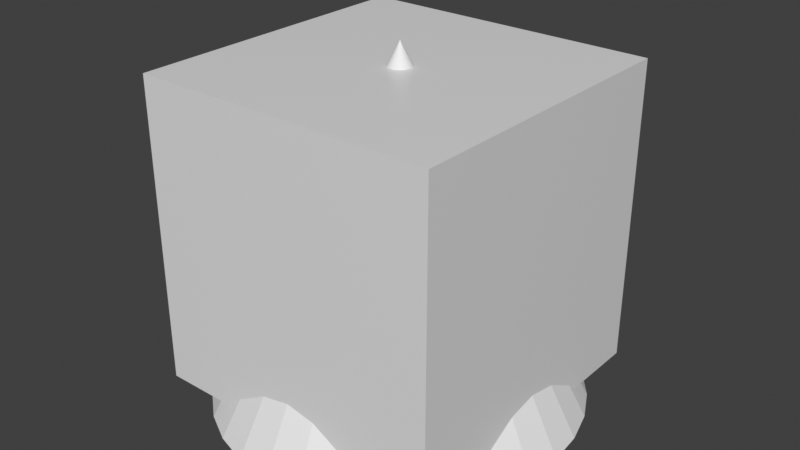 # Source: first3DModel.blend  (saved by Blender 3.0.42; exported with 4.5.12 LTS)
import bpy
from mathutils import Matrix  # noqa: F401  (used for matrix-valued properties, if any)

bpy.ops.wm.read_factory_settings(use_empty=True)
scene = bpy.context.scene
scene.name = 'Scene'

# ---- collections
col_collection = bpy.data.collections.new('Collection'); scene.collection.children.link(col_collection)

# ---- materials (node trees are filled in below, after node groups)
mat_material = bpy.data.materials.new('Material')
mat_material.alpha_threshold = 0.0
mat_material.use_transparent_shadow = False
mat_material.line_color = (0.0, 0.0, 0.0, 1.0)

# ---- material node trees
mat_material.use_nodes = True; mat_material.node_tree.nodes.clear()
_N = mat_material.node_tree.nodes; _L = mat_material.node_tree.links
n0 = _N.new('ShaderNodeOutputMaterial'); n0.name = 'Material Output'; n0.location = (300, 300)
n1 = _N.new('ShaderNodeBsdfPrincipled'); n1.name = 'Principled BSDF'; n1.location = (10, 300)
n1.distribution = 'GGX'
n1.subsurface_method = 'RANDOM_WALK_SKIN'
n1.inputs[2].default_value = 0.4
n1.inputs[3].default_value = 1.45
n1.inputs[27].default_value = (0.0, 0.0, 0.0, 1.0)
n1.inputs[28].default_value = 1.0
_L.new(n1.outputs[0], n0.inputs[0])
n0.is_active_output = True

# ---- world
world_world = bpy.data.worlds.new('World'); scene.world = world_world
world_world.use_nodes = True; world_world.node_tree.nodes.clear()
_N = world_world.node_tree.nodes; _L = world_world.node_tree.links
n0 = _N.new('ShaderNodeOutputWorld'); n0.name = 'World Output'; n0.location = (300, 300)
n1 = _N.new('ShaderNodeBackground'); n1.name = 'Background'; n1.location = (10, 300)
n1.inputs[0].default_value = (0.05088, 0.05088, 0.05088, 1.0)
_L.new(n1.outputs[0], n0.inputs[0])
n0.is_active_output = True
world_world.color = (0.05088, 0.05088, 0.05088)
world_world.use_sun_shadow = False
world_world.sun_shadow_jitter_overblur = 0.0

# ---- meshes
me_cube = bpy.data.meshes.new('Cube')
me_cube.from_pydata([(1.0, 1.0, 1.0), (1.0, 1.0, -1.0), (1.0, -1.0, 1.0), (1.0, -1.0, -1.0), (-1.0, 1.0, 1.0), (-1.0, 1.0, -1.0), (-1.0, -1.0, 1.0), (-1.0, -1.0, -1.0), (-0.01514, 0.0774, 1.0), (0.0, 0.07891, 1.0), (-0.1956, 1.0, -0.7881), (0.0, 1.0, -0.7508), (0.01514, 0.0774, 1.0), (0.1956, 1.0, -0.7881), (0.0297, 0.07291, 1.0), (0.04312, 0.06561, 1.0), (0.4074, 1.0, -0.9074), (0.5085, 1.0, -1.0), (0.618, 0.9405, -1.0), (-0.0297, 0.07291, 1.0), (-0.4074, 1.0, -0.9074), (-0.04312, 0.06561, 1.0), (-0.5085, 1.0, -1.0), (-0.618, 0.9405, -1.0), (-0.06453, 0.04384, 1.0), (-0.05488, 0.0558, 1.0), (-0.9249, 0.6284, -1.0), (-0.7866, 0.7998, -1.0), (0.05488, 0.0558, 1.0), (0.7866, 0.7998, -1.0), (0.06453, 0.04384, 1.0), (0.9249, 0.6284, -1.0), (0.0717, 0.0302, 1.0), (0.07612, 0.0154, 1.0), (1.0, 0.4212, -0.942), (1.0, 0.2023, -0.8206), (1.0, 0.4856, -1.0), (-1.0, 1.213e-08, -0.7828), (-1.0, 0.2023, -0.8206), (-0.07761, 9.41e-10, 1.0), (-0.07612, 0.0154, 1.0), (-1.0, 0.4212, -0.942), (-0.0717, 0.0302, 1.0), (-1.0, 0.4856, -1.0), (0.07761, -3.449e-09, 1.0), (1.0, -4.445e-08, -0.7828), (-1.0, -0.2023, -0.8206), (-0.07612, -0.0154, 1.0), (-8.598e-08, -1.0, -0.7508), (-0.1956, -1.0, -0.7881), (-6.785e-09, -0.07891, 1.0), (-0.01514, -0.0774, 1.0), (-0.05488, -0.0558, 1.0), (-0.06453, -0.04384, 1.0), (-0.7866, -0.7998, -1.0), (-0.9249, -0.6284, -1.0), (-0.04312, -0.06561, 1.0), (-0.618, -0.9405, -1.0), (-0.4074, -1.0, -0.9074), (-0.0297, -0.07291, 1.0), (-0.5085, -1.0, -1.0), (-1.0, -0.4212, -0.942), (-1.0, -0.4856, -1.0), (-0.0717, -0.0302, 1.0), (0.1956, -1.0, -0.7881), (0.01514, -0.0774, 1.0), (0.05488, -0.0558, 1.0), (0.06453, -0.04384, 1.0), (0.9249, -0.6284, -1.0), (0.7866, -0.7998, -1.0), (0.07612, -0.0154, 1.0), (1.0, -0.2023, -0.8206), (0.0717, -0.0302, 1.0), (1.0, -0.4212, -0.942), (1.0, -0.4856, -1.0), (0.04312, -0.06561, 1.0), (0.618, -0.9405, -1.0), (0.4074, -1.0, -0.9074), (0.5085, -1.0, -1.0), (0.0297, -0.07291, 1.0)], [], [(0, 4, 6, 39, 40, 42, 24, 25, 21, 19, 8, 9, 12, 14, 15, 28, 30, 32, 33, 44), (3, 2, 6, 7, 60, 58, 49, 48, 64, 77, 78), (7, 6, 4, 5, 43, 41, 38, 37, 46, 61, 62), (5, 22, 23, 27, 26, 43), (1, 0, 2, 3, 74, 73, 71, 45, 35, 34, 36), (5, 4, 0, 1, 17, 16, 13, 11, 10, 20, 22), (71, 70, 44, 45), (68, 67, 72, 73, 74), (69, 66, 67, 68), (70, 72, 67, 66, 75, 79, 65, 50, 51, 59, 56, 52, 53, 63, 47, 39, 6, 2, 0, 44), (38, 40, 39, 37), (35, 33, 32, 34), (45, 44, 33, 35), (31, 30, 28, 29), (11, 9, 8, 10), (49, 51, 50, 48), (26, 24, 42, 41, 43), (48, 50, 65, 64), (10, 8, 19, 20), (29, 28, 15, 18), (57, 56, 59, 58, 60), (18, 15, 14, 16, 17), (76, 75, 66, 69), (23, 21, 25, 27), (41, 42, 40, 38), (77, 79, 75, 76, 78), (54, 52, 56, 57), (61, 63, 53, 55, 62), (13, 12, 9, 11), (34, 32, 30, 31, 36), (37, 39, 47, 46), (73, 72, 70, 71), (58, 59, 51, 49), (20, 19, 21, 23, 22), (64, 65, 79, 77), (46, 47, 63, 61), (16, 14, 12, 13), (27, 25, 24, 26), (55, 53, 52, 54), (62, 55, 54, 57, 60, 7), (78, 76, 69, 68, 74, 3), (36, 31, 29, 18, 17, 1)])
_uv = me_cube.uv_layers.new(name='UVMap')
_uv.uv.foreach_set('vector', [0.625, 0.5, 0.875, 0.5, 0.875, 0.75, 0.7597, 0.625, 0.7595, 0.6231, 0.759, 0.6212, 0.7581, 0.6195, 0.7569, 0.618, 0.7554, 0.6168, 0.7537, 0.6159, 0.7519, 0.6153, 0.75, 0.6151, 0.7481, 0.6153, 0.7463, 0.6159, 0.7446, 0.6168, 0.7431, 0.618, 0.7419, 0.6195, 0.741, 0.6212, 0.7405, 0.6231, 0.7403, 0.625, 0.375, 0.75, 0.625, 0.75, 0.625, 1.0, 0.375, 1.0, 0.375, 0.9386, 0.3866, 0.9259, 0.4015, 0.8995, 0.4061, 0.875, 0.4015, 0.8505, 0.3866, 0.8241, 0.375, 0.8114, 0.375, 0.0, 0.625, 0.0, 0.625, 0.25, 0.375, 0.25, 0.375, 0.1857, 0.3822, 0.1776, 0.3974, 0.1503, 0.4022, 0.125, 0.3974, 0.09972, 0.3822, 0.07235, 0.375, 0.0643, 0.125, 0.5, 0.1864, 0.5, 0.1727, 0.5074, 0.1517, 0.525, 0.1344, 0.5465, 0.125, 0.5643, 0.375, 0.5, 0.625, 0.5, 0.625, 0.75, 0.375, 0.75, 0.375, 0.6857, 0.3822, 0.6776, 0.3974, 0.6503, 0.4022, 0.625, 0.3974, 0.5997, 0.3822, 0.5724, 0.375, 0.5643, 0.375, 0.25, 0.625, 0.25, 0.625, 0.5, 0.375, 0.5, 0.375, 0.4386, 0.3866, 0.4259, 0.4015, 0.3995, 0.4061, 0.375, 0.4015, 0.3505, 0.3866, 0.3241, 0.375, 0.3114, 0.4517, 0.2099, 0.2654, 0.2469, 0.2657, 0.25, 0.4517, 0.25, 0.4365, 0.1254, 0.263, 0.2413, 0.2645, 0.244, 0.4517, 0.1665, 0.4517, 0.1537, 0.4086, 0.09136, 0.2611, 0.2389, 0.263, 0.2413, 0.4365, 0.1254, 0.7405, 0.6269, 0.741, 0.6288, 0.7419, 0.6305, 0.7431, 0.632, 0.7446, 0.6332, 0.7463, 0.6341, 0.7481, 0.6347, 0.75, 0.6349, 0.7519, 0.6347, 0.7537, 0.6341, 0.7554, 0.6332, 0.7569, 0.632, 0.7581, 0.6305, 0.759, 0.6288, 0.7595, 0.6269, 0.7597, 0.625, 0.875, 0.75, 0.625, 0.75, 0.625, 0.5, 0.7403, 0.625, 0.04832, 0.2901, 0.2346, 0.2531, 0.2343, 0.25, 0.04832, 0.25, 0.4517, 0.2901, 0.2654, 0.2531, 0.2645, 0.256, 0.4517, 0.3335, 0.4517, 0.25, 0.2657, 0.25, 0.2654, 0.2531, 0.4517, 0.2901, 0.4365, 0.3746, 0.263, 0.2587, 0.2611, 0.2611, 0.4086, 0.4086, 0.25, 0.4483, 0.25, 0.2657, 0.2469, 0.2654, 0.2105, 0.4483, 0.2105, 0.05165, 0.2469, 0.2346, 0.25, 0.2343, 0.25, 0.05165, 0.06346, 0.3746, 0.237, 0.2587, 0.2355, 0.256, 0.04832, 0.3335, 0.04832, 0.3463, 0.25, 0.05165, 0.25, 0.2343, 0.2531, 0.2346, 0.2895, 0.05165, 0.2105, 0.4483, 0.2469, 0.2654, 0.244, 0.2645, 0.1678, 0.4483, 0.4086, 0.4086, 0.2611, 0.2611, 0.2587, 0.263, 0.3746, 0.4365, 0.1254, 0.06346, 0.2413, 0.237, 0.244, 0.2355, 0.1678, 0.05165, 0.1475, 0.05165, 0.3746, 0.4365, 0.2587, 0.263, 0.256, 0.2645, 0.3322, 0.4483, 0.3525, 0.4483, 0.3746, 0.06346, 0.2587, 0.237, 0.2611, 0.2389, 0.4086, 0.09136, 0.1254, 0.4365, 0.2413, 0.263, 0.2389, 0.2611, 0.09136, 0.4086, 0.04832, 0.3335, 0.2355, 0.256, 0.2346, 0.2531, 0.04832, 0.2901, 0.3322, 0.05165, 0.256, 0.2355, 0.2587, 0.237, 0.3746, 0.06346, 0.3525, 0.05165, 0.09136, 0.09136, 0.2389, 0.2389, 0.2413, 0.237, 0.1254, 0.06346, 0.04832, 0.1665, 0.2355, 0.244, 0.237, 0.2413, 0.06346, 0.1254, 0.04832, 0.1537, 0.2895, 0.4483, 0.2531, 0.2654, 0.25, 0.2657, 0.25, 0.4483, 0.4517, 0.3335, 0.2645, 0.256, 0.263, 0.2587, 0.4365, 0.3746, 0.4517, 0.3463, 0.04832, 0.25, 0.2343, 0.25, 0.2346, 0.2469, 0.04832, 0.2099, 0.4517, 0.1665, 0.2645, 0.244, 0.2654, 0.2469, 0.4517, 0.2099, 0.1678, 0.05165, 0.244, 0.2355, 0.2469, 0.2346, 0.2105, 0.05165, 0.1678, 0.4483, 0.244, 0.2645, 0.2413, 0.263, 0.1254, 0.4365, 0.1475, 0.4483, 0.2895, 0.05165, 0.2531, 0.2346, 0.256, 0.2355, 0.3322, 0.05165, 0.04832, 0.2099, 0.2346, 0.2469, 0.2355, 0.244, 0.04832, 0.1665, 0.3322, 0.4483, 0.256, 0.2645, 0.2531, 0.2654, 0.2895, 0.4483, 0.09136, 0.4086, 0.2389, 0.2611, 0.237, 0.2587, 0.06346, 0.3746, 0.06346, 0.1254, 0.237, 0.2413, 0.2389, 0.2389, 0.09136, 0.09136, 0.125, 0.6857, 0.1344, 0.7035, 0.1517, 0.725, 0.1727, 0.7426, 0.1864, 0.75, 0.125, 0.75, 0.3136, 0.75, 0.3273, 0.7426, 0.3483, 0.725, 0.3656, 0.7035, 0.375, 0.6857, 0.375, 0.75, 0.375, 0.5643, 0.3656, 0.5465, 0.3483, 0.525, 0.3273, 0.5074, 0.3136, 0.5, 0.375, 0.5])
me_cube.materials.append(mat_material)
me_cube.use_remesh_preserve_volume = False
me_cube.use_remesh_preserve_attributes = False
me_cube.use_mirror_vertex_groups = False
me_cube.update()
me_cone = bpy.data.meshes.new('Cone')
me_cone.from_pydata([(0.0, 1.0, -1.0), (0.1951, 0.9808, -1.0), (0.3827, 0.9239, -1.0), (0.5556, 0.8315, -1.0), (0.7071, 0.7071, -1.0), (0.8315, 0.5556, -1.0), (0.9239, 0.3827, -1.0), (0.9808, 0.1951, -1.0), (1.0, -4.371e-08, -1.0), (0.9808, -0.1951, -1.0), (0.9239, -0.3827, -1.0), (0.8315, -0.5556, -1.0), (0.7071, -0.7071, -1.0), (0.5556, -0.8315, -1.0), (0.3827, -0.9239, -1.0), (0.1951, -0.9808, -1.0), (-8.742e-08, -1.0, -1.0), (-0.1951, -0.9808, -1.0), (-0.3827, -0.9239, -1.0), (-0.5556, -0.8315, -1.0), (-0.7071, -0.7071, -1.0), (-0.8315, -0.5556, -1.0), (-0.9239, -0.3827, -1.0), (-0.9808, -0.1951, -1.0), (-1.0, 1.192e-08, -1.0), (-0.9808, 0.1951, -1.0), (-0.9239, 0.3827, -1.0), (-0.8315, 0.5556, -1.0), (-0.7071, 0.7071, -1.0), (-0.5556, 0.8315, -1.0), (-0.3827, 0.9239, -1.0), (-0.1951, 0.9808, -1.0), (0.0, 0.0, 1.0)], [], [(0, 32, 1), (1, 32, 2), (2, 32, 3), (3, 32, 4), (4, 32, 5), (5, 32, 6), (6, 32, 7), (7, 32, 8), (8, 32, 9), (9, 32, 10), (10, 32, 11), (11, 32, 12), (12, 32, 13), (13, 32, 14), (14, 32, 15), (15, 32, 16), (16, 32, 17), (17, 32, 18), (18, 32, 19), (19, 32, 20), (20, 32, 21), (21, 32, 22), (22, 32, 23), (23, 32, 24), (24, 32, 25), (25, 32, 26), (26, 32, 27), (27, 32, 28), (28, 32, 29), (29, 32, 30), (0, 1, 2, 3, 4, 5, 6, 7, 8, 9, 10, 11, 12, 13, 14, 15, 16, 17, 18, 19, 20, 21, 22, 23, 24, 25, 26, 27, 28, 29, 30, 31), (30, 32, 31), (31, 32, 0)])
_uv = me_cone.uv_layers.new(name='UVMap')
_uv.uv.foreach_set('vector', [0.25, 0.49, 0.25, 0.25, 0.2968, 0.4854, 0.2968, 0.4854, 0.25, 0.25, 0.3418, 0.4717, 0.3418, 0.4717, 0.25, 0.25, 0.3833, 0.4496, 0.3833, 0.4496, 0.25, 0.25, 0.4197, 0.4197, 0.4197, 0.4197, 0.25, 0.25, 0.4496, 0.3833, 0.4496, 0.3833, 0.25, 0.25, 0.4717, 0.3418, 0.4717, 0.3418, 0.25, 0.25, 0.4854, 0.2968, 0.4854, 0.2968, 0.25, 0.25, 0.49, 0.25, 0.49, 0.25, 0.25, 0.25, 0.4854, 0.2032, 0.4854, 0.2032, 0.25, 0.25, 0.4717, 0.1582, 0.4717, 0.1582, 0.25, 0.25, 0.4496, 0.1167, 0.4496, 0.1167, 0.25, 0.25, 0.4197, 0.08029, 0.4197, 0.08029, 0.25, 0.25, 0.3833, 0.05045, 0.3833, 0.05045, 0.25, 0.25, 0.3418, 0.02827, 0.3418, 0.02827, 0.25, 0.25, 0.2968, 0.01461, 0.2968, 0.01461, 0.25, 0.25, 0.25, 0.01, 0.25, 0.01, 0.25, 0.25, 0.2032, 0.01461, 0.2032, 0.01461, 0.25, 0.25, 0.1582, 0.02827, 0.1582, 0.02827, 0.25, 0.25, 0.1167, 0.05045, 0.1167, 0.05045, 0.25, 0.25, 0.08029, 0.08029, 0.08029, 0.08029, 0.25, 0.25, 0.05045, 0.1167, 0.05045, 0.1167, 0.25, 0.25, 0.02827, 0.1582, 0.02827, 0.1582, 0.25, 0.25, 0.01461, 0.2032, 0.01461, 0.2032, 0.25, 0.25, 0.01, 0.25, 0.01, 0.25, 0.25, 0.25, 0.01461, 0.2968, 0.01461, 0.2968, 0.25, 0.25, 0.02827, 0.3418, 0.02827, 0.3418, 0.25, 0.25, 0.05045, 0.3833, 0.05045, 0.3833, 0.25, 0.25, 0.08029, 0.4197, 0.08029, 0.4197, 0.25, 0.25, 0.1167, 0.4496, 0.1167, 0.4496, 0.25, 0.25, 0.1582, 0.4717, 0.75, 0.49, 0.7968, 0.4854, 0.8418, 0.4717, 0.8833, 0.4496, 0.9197, 0.4197, 0.9496, 0.3833, 0.9717, 0.3418, 0.9854, 0.2968, 0.99, 0.25, 0.9854, 0.2032, 0.9717, 0.1582, 0.9496, 0.1167, 0.9197, 0.08029, 0.8833, 0.05045, 0.8418, 0.02827, 0.7968, 0.01461, 0.75, 0.01, 0.7032, 0.01461, 0.6582, 0.02827, 0.6167, 0.05045, 0.5803, 0.08029, 0.5504, 0.1167, 0.5283, 0.1582, 0.5146, 0.2032, 0.51, 0.25, 0.5146, 0.2968, 0.5283, 0.3418, 0.5504, 0.3833, 0.5803, 0.4197, 0.6167, 0.4496, 0.6582, 0.4717, 0.7032, 0.4854, 0.1582, 0.4717, 0.25, 0.25, 0.2032, 0.4854, 0.2032, 0.4854, 0.25, 0.25, 0.25, 0.49])
me_cone.use_remesh_fix_poles = True
me_cone.use_remesh_preserve_attributes = False
me_cone.update()

# ---- objects
ob_cube = bpy.data.objects.new('Cube', me_cube)
ob_cone = bpy.data.objects.new('Cone', me_cone)

# ---- transforms, parenting, visibility, modifiers, constraints
ob_cube.location = (0.0, 0.0, 0.0)
ob_cube.lock_rotations_4d = False
ob_cube.empty_display_type = 'ARROWS'
ob_cube.lineart.crease_threshold = 0.0
ob_cone.location = (0.0, 0.0, 0.0)
ob_cone.scale = (1.19, 1.21, 1.15)

# ---- collection membership
col_collection.objects.link(ob_cube)
col_collection.objects.link(ob_cone)

# ---- scene / render settings (as saved in the file)
scene.frame_start = 1; scene.frame_end = 250; scene.frame_set(1)
scene.render.engine = 'BLENDER_EEVEE_NEXT'
scene.cycles.sampling_pattern = 'TABULATED_SOBOL'
scene.cycles.use_light_tree = False
scene.view_settings.view_transform = 'Standard'
bpy.context.view_layer.update()

# ---- added for rendering (the .blend has no active camera and no usable light): camera, sun
cam_auto = bpy.data.cameras.new('AutoCamera')
cam_auto.lens = 50.0
cam_auto.sensor_width = 36.0
cam_auto.clip_end = 1000.0
ob_auto_camera = bpy.data.objects.new('AutoCamera', cam_auto)
scene.collection.objects.link(ob_auto_camera)
ob_auto_camera.location = (3.79351, -4.55221, 3.03481)
ob_auto_camera.rotation_euler = (1.09748, -7.21219e-08, 0.694738)
scene.camera = ob_auto_camera
light_auto_sun = bpy.data.lights.new('AutoSun', 'SUN')
light_auto_sun.energy = 3.0
light_auto_sun.angle = 0.0523599
ob_auto_sun = bpy.data.objects.new('AutoSun', light_auto_sun)
scene.collection.objects.link(ob_auto_sun)
ob_auto_sun.rotation_euler = (0.872665, 0.174533, 0.523599)
bpy.context.view_layer.update()
